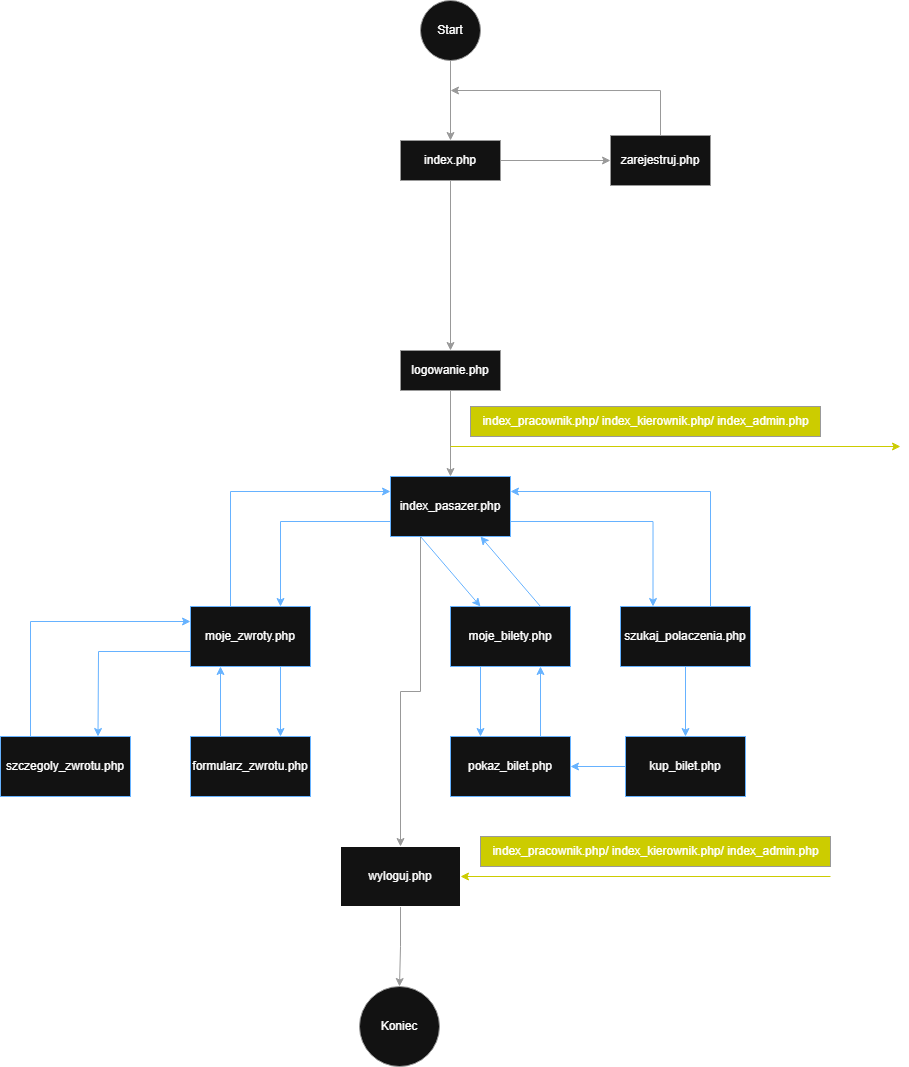

The diagram above was exported from draw.io. Its source (the exported page's mxGraphModel, read from the mxfile embedded in the PNG):
<mxGraphModel dx="2060" dy="519" grid="1" gridSize="10" guides="1" tooltips="1" connect="1" arrows="1" fold="1" page="1" pageScale="1" pageWidth="827" pageHeight="1169" math="0" shadow="0">
  <root>
    <mxCell id="0" />
    <mxCell id="1" parent="0" />
    <mxCell id="RDcPeGRafwq1bhfWh5iB-1" style="edgeStyle=orthogonalEdgeStyle;rounded=0;orthogonalLoop=1;jettySize=auto;html=1;entryX=0.25;entryY=0;entryDx=0;entryDy=0;exitX=1;exitY=0.75;exitDx=0;exitDy=0;strokeColor=light-dark(#000000,#66B2FF);" edge="1" parent="1" source="RDcPeGRafwq1bhfWh5iB-4" target="RDcPeGRafwq1bhfWh5iB-12">
      <mxGeometry relative="1" as="geometry" />
    </mxCell>
    <mxCell id="RDcPeGRafwq1bhfWh5iB-2" style="edgeStyle=orthogonalEdgeStyle;rounded=0;orthogonalLoop=1;jettySize=auto;html=1;entryX=0.75;entryY=0;entryDx=0;entryDy=0;exitX=0;exitY=0.75;exitDx=0;exitDy=0;strokeColor=light-dark(#000000,#66B2FF);" edge="1" parent="1" source="RDcPeGRafwq1bhfWh5iB-4" target="RDcPeGRafwq1bhfWh5iB-17">
      <mxGeometry relative="1" as="geometry" />
    </mxCell>
    <mxCell id="RDcPeGRafwq1bhfWh5iB-3" style="edgeStyle=orthogonalEdgeStyle;rounded=0;orthogonalLoop=1;jettySize=auto;html=1;exitX=0.25;exitY=1;exitDx=0;exitDy=0;entryX=0.5;entryY=0;entryDx=0;entryDy=0;strokeColor=light-dark(#000000,#999999);" edge="1" parent="1" source="RDcPeGRafwq1bhfWh5iB-4" target="RDcPeGRafwq1bhfWh5iB-34">
      <mxGeometry relative="1" as="geometry" />
    </mxCell>
    <mxCell id="RDcPeGRafwq1bhfWh5iB-4" value="index_pasazer.php" style="rounded=0;whiteSpace=wrap;html=1;strokeColor=light-dark(#000000,#66B2FF);" vertex="1" parent="1">
      <mxGeometry x="-340" y="520" width="120" height="60" as="geometry" />
    </mxCell>
    <mxCell id="RDcPeGRafwq1bhfWh5iB-5" value="moje_bilety.php" style="rounded=0;whiteSpace=wrap;html=1;strokeColor=light-dark(#000000,#66B2FF);" vertex="1" parent="1">
      <mxGeometry x="-280" y="650" width="120" height="60" as="geometry" />
    </mxCell>
    <mxCell id="RDcPeGRafwq1bhfWh5iB-6" value="" style="endArrow=classic;html=1;rounded=0;entryX=0.25;entryY=0;entryDx=0;entryDy=0;exitX=0.25;exitY=1;exitDx=0;exitDy=0;strokeColor=light-dark(#000000,#66B2FF);" edge="1" parent="1" source="RDcPeGRafwq1bhfWh5iB-4" target="RDcPeGRafwq1bhfWh5iB-5">
      <mxGeometry width="50" height="50" relative="1" as="geometry">
        <mxPoint x="-330" y="634" as="sourcePoint" />
        <mxPoint x="-280" y="584" as="targetPoint" />
        <Array as="points" />
      </mxGeometry>
    </mxCell>
    <mxCell id="RDcPeGRafwq1bhfWh5iB-7" value="" style="endArrow=classic;html=1;rounded=0;entryX=0.75;entryY=1;entryDx=0;entryDy=0;exitX=0.75;exitY=0;exitDx=0;exitDy=0;strokeColor=light-dark(#000000,#66B2FF);" edge="1" parent="1" source="RDcPeGRafwq1bhfWh5iB-5" target="RDcPeGRafwq1bhfWh5iB-4">
      <mxGeometry width="50" height="50" relative="1" as="geometry">
        <mxPoint x="-280" y="740" as="sourcePoint" />
        <mxPoint x="-230" y="690" as="targetPoint" />
      </mxGeometry>
    </mxCell>
    <mxCell id="RDcPeGRafwq1bhfWh5iB-8" value="pokaz_bilet.php" style="rounded=0;whiteSpace=wrap;html=1;strokeColor=light-dark(#000000,#66B2FF);" vertex="1" parent="1">
      <mxGeometry x="-280" y="780" width="120" height="60" as="geometry" />
    </mxCell>
    <mxCell id="RDcPeGRafwq1bhfWh5iB-9" value="" style="endArrow=classic;html=1;rounded=0;entryX=0.25;entryY=0;entryDx=0;entryDy=0;exitX=0.25;exitY=1;exitDx=0;exitDy=0;strokeColor=light-dark(#000000,#66B2FF);" edge="1" parent="1" source="RDcPeGRafwq1bhfWh5iB-5" target="RDcPeGRafwq1bhfWh5iB-8">
      <mxGeometry width="50" height="50" relative="1" as="geometry">
        <mxPoint x="-310" y="710" as="sourcePoint" />
        <mxPoint x="-310" y="780" as="targetPoint" />
        <Array as="points" />
      </mxGeometry>
    </mxCell>
    <mxCell id="RDcPeGRafwq1bhfWh5iB-10" value="" style="endArrow=classic;html=1;rounded=0;entryX=0.75;entryY=1;entryDx=0;entryDy=0;exitX=0.75;exitY=0;exitDx=0;exitDy=0;strokeColor=light-dark(#000000,#66B2FF);" edge="1" parent="1" source="RDcPeGRafwq1bhfWh5iB-8" target="RDcPeGRafwq1bhfWh5iB-5">
      <mxGeometry width="50" height="50" relative="1" as="geometry">
        <mxPoint x="-250" y="770" as="sourcePoint" />
        <mxPoint x="-250" y="730" as="targetPoint" />
      </mxGeometry>
    </mxCell>
    <mxCell id="RDcPeGRafwq1bhfWh5iB-11" style="edgeStyle=orthogonalEdgeStyle;rounded=0;orthogonalLoop=1;jettySize=auto;html=1;strokeColor=light-dark(#000000,#66B2FF);" edge="1" parent="1" source="RDcPeGRafwq1bhfWh5iB-12" target="RDcPeGRafwq1bhfWh5iB-14">
      <mxGeometry relative="1" as="geometry" />
    </mxCell>
    <mxCell id="RDcPeGRafwq1bhfWh5iB-12" value="szukaj_polaczenia.php" style="rounded=0;whiteSpace=wrap;html=1;strokeColor=light-dark(#000000,#66B2FF);" vertex="1" parent="1">
      <mxGeometry x="-110" y="650" width="130" height="60" as="geometry" />
    </mxCell>
    <mxCell id="RDcPeGRafwq1bhfWh5iB-13" value="" style="endArrow=classic;html=1;rounded=0;entryX=1;entryY=0.25;entryDx=0;entryDy=0;strokeColor=light-dark(#000000,#66B2FF);" edge="1" parent="1" target="RDcPeGRafwq1bhfWh5iB-4">
      <mxGeometry width="50" height="50" relative="1" as="geometry">
        <mxPoint x="-20" y="650" as="sourcePoint" />
        <mxPoint x="30" y="600" as="targetPoint" />
        <Array as="points">
          <mxPoint x="-20" y="535" />
        </Array>
      </mxGeometry>
    </mxCell>
    <mxCell id="RDcPeGRafwq1bhfWh5iB-14" value="kup_bilet.php" style="rounded=0;whiteSpace=wrap;html=1;strokeColor=light-dark(#000000,#66B2FF);" vertex="1" parent="1">
      <mxGeometry x="-105" y="780" width="120" height="60" as="geometry" />
    </mxCell>
    <mxCell id="RDcPeGRafwq1bhfWh5iB-15" value="" style="endArrow=classic;html=1;rounded=0;entryX=1;entryY=0.5;entryDx=0;entryDy=0;exitX=0;exitY=0.5;exitDx=0;exitDy=0;strokeColor=light-dark(#000000,#66B2FF);" edge="1" parent="1" source="RDcPeGRafwq1bhfWh5iB-14" target="RDcPeGRafwq1bhfWh5iB-8">
      <mxGeometry width="50" height="50" relative="1" as="geometry">
        <mxPoint x="-110" y="810" as="sourcePoint" />
        <mxPoint x="-60" y="770" as="targetPoint" />
      </mxGeometry>
    </mxCell>
    <mxCell id="RDcPeGRafwq1bhfWh5iB-16" style="edgeStyle=orthogonalEdgeStyle;rounded=0;orthogonalLoop=1;jettySize=auto;html=1;exitX=0.75;exitY=1;exitDx=0;exitDy=0;entryX=0.75;entryY=0;entryDx=0;entryDy=0;strokeColor=light-dark(#000000,#66B2FF);" edge="1" parent="1" source="RDcPeGRafwq1bhfWh5iB-17" target="RDcPeGRafwq1bhfWh5iB-19">
      <mxGeometry relative="1" as="geometry" />
    </mxCell>
    <mxCell id="RDcPeGRafwq1bhfWh5iB-17" value="moje_zwroty.php" style="rounded=0;whiteSpace=wrap;html=1;strokeColor=light-dark(#000000,#66B2FF);" vertex="1" parent="1">
      <mxGeometry x="-540" y="650" width="120" height="60" as="geometry" />
    </mxCell>
    <mxCell id="RDcPeGRafwq1bhfWh5iB-18" value="" style="endArrow=classic;html=1;rounded=0;entryX=0;entryY=0.25;entryDx=0;entryDy=0;strokeColor=light-dark(#000000,#66B2FF);" edge="1" parent="1" target="RDcPeGRafwq1bhfWh5iB-4">
      <mxGeometry width="50" height="50" relative="1" as="geometry">
        <mxPoint x="-500" y="650" as="sourcePoint" />
        <mxPoint x="-450" y="600" as="targetPoint" />
        <Array as="points">
          <mxPoint x="-500" y="535" />
        </Array>
      </mxGeometry>
    </mxCell>
    <mxCell id="RDcPeGRafwq1bhfWh5iB-19" value="formularz_zwrotu.php" style="rounded=0;whiteSpace=wrap;html=1;strokeColor=light-dark(#000000,#66B2FF);" vertex="1" parent="1">
      <mxGeometry x="-540" y="780" width="120" height="60" as="geometry" />
    </mxCell>
    <mxCell id="RDcPeGRafwq1bhfWh5iB-20" value="" style="endArrow=classic;html=1;rounded=0;entryX=0.25;entryY=1;entryDx=0;entryDy=0;strokeColor=light-dark(#000000,#66B2FF);" edge="1" parent="1" target="RDcPeGRafwq1bhfWh5iB-17">
      <mxGeometry width="50" height="50" relative="1" as="geometry">
        <mxPoint x="-510" y="780" as="sourcePoint" />
        <mxPoint x="-460" y="730" as="targetPoint" />
      </mxGeometry>
    </mxCell>
    <mxCell id="RDcPeGRafwq1bhfWh5iB-21" value="szczegoly_zwrotu.php" style="rounded=0;whiteSpace=wrap;html=1;strokeColor=light-dark(#000000,#66B2FF);" vertex="1" parent="1">
      <mxGeometry x="-730" y="780" width="130" height="60" as="geometry" />
    </mxCell>
    <mxCell id="RDcPeGRafwq1bhfWh5iB-22" value="" style="endArrow=classic;html=1;rounded=0;exitX=0;exitY=0.75;exitDx=0;exitDy=0;entryX=0.75;entryY=0;entryDx=0;entryDy=0;strokeColor=light-dark(#000000,#66B2FF);" edge="1" parent="1" source="RDcPeGRafwq1bhfWh5iB-17" target="RDcPeGRafwq1bhfWh5iB-21">
      <mxGeometry width="50" height="50" relative="1" as="geometry">
        <mxPoint x="-690" y="720" as="sourcePoint" />
        <mxPoint x="-640" y="670" as="targetPoint" />
        <Array as="points">
          <mxPoint x="-632" y="695" />
        </Array>
      </mxGeometry>
    </mxCell>
    <mxCell id="RDcPeGRafwq1bhfWh5iB-23" value="" style="endArrow=classic;html=1;rounded=0;entryX=0;entryY=0.25;entryDx=0;entryDy=0;strokeColor=light-dark(#000000,#66B2FF);" edge="1" parent="1" target="RDcPeGRafwq1bhfWh5iB-17">
      <mxGeometry width="50" height="50" relative="1" as="geometry">
        <mxPoint x="-700" y="780" as="sourcePoint" />
        <mxPoint x="-650" y="730" as="targetPoint" />
        <Array as="points">
          <mxPoint x="-700" y="665" />
        </Array>
      </mxGeometry>
    </mxCell>
    <mxCell id="RDcPeGRafwq1bhfWh5iB-24" style="edgeStyle=orthogonalEdgeStyle;rounded=0;orthogonalLoop=1;jettySize=auto;html=1;strokeColor=light-dark(#000000,#999999);" edge="1" parent="1" source="RDcPeGRafwq1bhfWh5iB-25" target="RDcPeGRafwq1bhfWh5iB-4">
      <mxGeometry relative="1" as="geometry" />
    </mxCell>
    <mxCell id="RDcPeGRafwq1bhfWh5iB-25" value="logowanie.php" style="rounded=0;whiteSpace=wrap;html=1;strokeColor=light-dark(#000000,#999999);" vertex="1" parent="1">
      <mxGeometry x="-330" y="394" width="100" height="40" as="geometry" />
    </mxCell>
    <mxCell id="RDcPeGRafwq1bhfWh5iB-26" style="edgeStyle=orthogonalEdgeStyle;rounded=0;orthogonalLoop=1;jettySize=auto;html=1;strokeColor=light-dark(#000000,#999999);" edge="1" parent="1" source="RDcPeGRafwq1bhfWh5iB-28" target="RDcPeGRafwq1bhfWh5iB-25">
      <mxGeometry relative="1" as="geometry" />
    </mxCell>
    <mxCell id="RDcPeGRafwq1bhfWh5iB-27" style="edgeStyle=orthogonalEdgeStyle;rounded=0;orthogonalLoop=1;jettySize=auto;html=1;exitX=1;exitY=0.5;exitDx=0;exitDy=0;entryX=0;entryY=0.5;entryDx=0;entryDy=0;strokeColor=light-dark(#000000,#999999);" edge="1" parent="1" source="RDcPeGRafwq1bhfWh5iB-28" target="RDcPeGRafwq1bhfWh5iB-30">
      <mxGeometry relative="1" as="geometry" />
    </mxCell>
    <mxCell id="RDcPeGRafwq1bhfWh5iB-28" value="index.php" style="rounded=0;whiteSpace=wrap;html=1;strokeColor=light-dark(#000000,#999999);" vertex="1" parent="1">
      <mxGeometry x="-330" y="184" width="100" height="40" as="geometry" />
    </mxCell>
    <mxCell id="RDcPeGRafwq1bhfWh5iB-29" style="edgeStyle=orthogonalEdgeStyle;rounded=0;orthogonalLoop=1;jettySize=auto;html=1;strokeColor=light-dark(#000000,#999999);" edge="1" parent="1" source="RDcPeGRafwq1bhfWh5iB-30">
      <mxGeometry relative="1" as="geometry">
        <mxPoint x="-280" y="134" as="targetPoint" />
        <Array as="points">
          <mxPoint x="-70" y="134" />
        </Array>
      </mxGeometry>
    </mxCell>
    <mxCell id="RDcPeGRafwq1bhfWh5iB-30" value="zarejestruj.php" style="rounded=0;whiteSpace=wrap;html=1;strokeColor=light-dark(#000000,#999999);" vertex="1" parent="1">
      <mxGeometry x="-120" y="179" width="100" height="50" as="geometry" />
    </mxCell>
    <mxCell id="RDcPeGRafwq1bhfWh5iB-31" style="edgeStyle=orthogonalEdgeStyle;rounded=0;orthogonalLoop=1;jettySize=auto;html=1;entryX=0.5;entryY=0;entryDx=0;entryDy=0;strokeColor=light-dark(#000000,#999999);" edge="1" parent="1" source="RDcPeGRafwq1bhfWh5iB-32" target="RDcPeGRafwq1bhfWh5iB-28">
      <mxGeometry relative="1" as="geometry" />
    </mxCell>
    <mxCell id="RDcPeGRafwq1bhfWh5iB-32" value="Start" style="ellipse;whiteSpace=wrap;html=1;aspect=fixed;strokeColor=light-dark(#000000,#999999);" vertex="1" parent="1">
      <mxGeometry x="-310" y="44" width="60" height="60" as="geometry" />
    </mxCell>
    <mxCell id="RDcPeGRafwq1bhfWh5iB-33" style="edgeStyle=orthogonalEdgeStyle;rounded=0;orthogonalLoop=1;jettySize=auto;html=1;exitX=0.5;exitY=1;exitDx=0;exitDy=0;entryX=0.5;entryY=0;entryDx=0;entryDy=0;strokeColor=light-dark(#000000,#999999);" edge="1" parent="1" source="RDcPeGRafwq1bhfWh5iB-34" target="RDcPeGRafwq1bhfWh5iB-35">
      <mxGeometry relative="1" as="geometry" />
    </mxCell>
    <mxCell id="RDcPeGRafwq1bhfWh5iB-34" value="wyloguj.php" style="rounded=0;whiteSpace=wrap;html=1;" vertex="1" parent="1">
      <mxGeometry x="-390" y="890" width="120" height="60" as="geometry" />
    </mxCell>
    <mxCell id="RDcPeGRafwq1bhfWh5iB-35" value="Koniec" style="ellipse;whiteSpace=wrap;html=1;aspect=fixed;strokeColor=light-dark(#000000,#999999);" vertex="1" parent="1">
      <mxGeometry x="-371" y="1030" width="80" height="80" as="geometry" />
    </mxCell>
    <mxCell id="RDcPeGRafwq1bhfWh5iB-36" value="index_pracownik.php/ index_kierownik.php/ index_admin.php" style="text;html=1;align=center;verticalAlign=middle;resizable=0;points=[];autosize=1;strokeColor=light-dark(#000000,#999999);fillColor=light-dark(#000000,#CCCC00);" vertex="1" parent="1">
      <mxGeometry x="-260" y="450" width="350" height="30" as="geometry" />
    </mxCell>
    <mxCell id="RDcPeGRafwq1bhfWh5iB-37" value="" style="endArrow=classic;html=1;rounded=0;entryX=1;entryY=0.5;entryDx=0;entryDy=0;strokeColor=light-dark(#000000,#CCCC00);" edge="1" parent="1" target="RDcPeGRafwq1bhfWh5iB-34">
      <mxGeometry width="50" height="50" relative="1" as="geometry">
        <mxPoint x="100" y="920" as="sourcePoint" />
        <mxPoint x="-130" y="910" as="targetPoint" />
      </mxGeometry>
    </mxCell>
    <mxCell id="RDcPeGRafwq1bhfWh5iB-38" value="index_pracownik.php/ index_kierownik.php/ index_admin.php" style="text;html=1;align=center;verticalAlign=middle;resizable=0;points=[];autosize=1;strokeColor=light-dark(#000000,#999999);fillColor=light-dark(#000000,#CCCC00);" vertex="1" parent="1">
      <mxGeometry x="-250" y="880" width="350" height="30" as="geometry" />
    </mxCell>
    <mxCell id="RDcPeGRafwq1bhfWh5iB-39" value="" style="endArrow=classic;html=1;rounded=0;strokeColor=light-dark(#000000,#CCCC00);" edge="1" parent="1">
      <mxGeometry width="50" height="50" relative="1" as="geometry">
        <mxPoint x="-280" y="490" as="sourcePoint" />
        <mxPoint x="170" y="490" as="targetPoint" />
      </mxGeometry>
    </mxCell>
  </root>
</mxGraphModel>